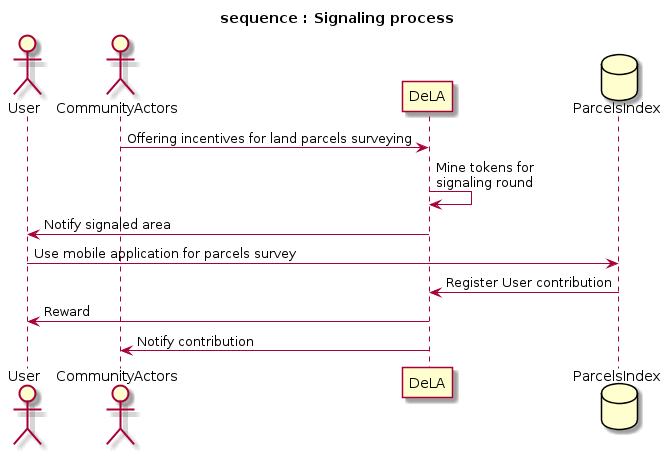

The diagram above was rendered by PlantUML. Its source (embedded in the PNG):
@startuml seq-signaling
title sequence : Signaling process
actor User
actor CommunityActors
participant DeLA
database ParcelsIndex


CommunityActors -> DeLA : Offering incentives for land parcels surveying 
DeLA -> DeLA : Mine tokens for \nsignaling round  
DeLA -> User : Notify signaled area
User -> ParcelsIndex : Use mobile application for parcels survey 
ParcelsIndex -> DeLA : Register User contribution
DeLA -> User : Reward
DeLA -> CommunityActors : Notify contribution

@enduml